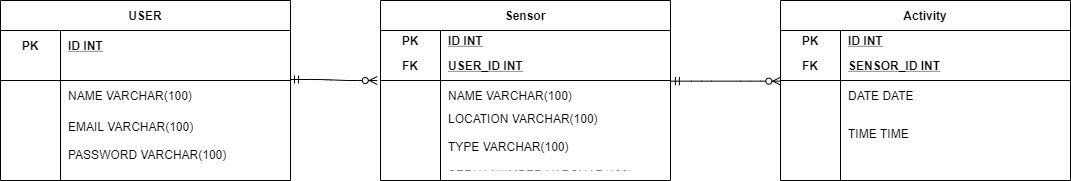

The diagram above was exported from draw.io. Its source (the exported page's mxGraphModel, read from the mxfile embedded in the PNG):
<mxGraphModel dx="782" dy="468" grid="1" gridSize="10" guides="1" tooltips="1" connect="1" arrows="1" fold="1" page="1" pageScale="1" pageWidth="850" pageHeight="1100" math="0" shadow="0">
  <root>
    <mxCell id="0" />
    <mxCell id="1" parent="0" />
    <mxCell id="QbB8iqbpKRsNgs5I52Yu-2" value="USER" style="shape=table;startSize=30;container=1;collapsible=1;childLayout=tableLayout;fixedRows=1;rowLines=0;fontStyle=1;align=center;resizeLast=1;" vertex="1" parent="1">
      <mxGeometry x="10" y="290" width="290" height="180" as="geometry" />
    </mxCell>
    <mxCell id="QbB8iqbpKRsNgs5I52Yu-3" value="" style="shape=partialRectangle;collapsible=0;dropTarget=0;pointerEvents=0;fillColor=none;top=0;left=0;bottom=0;right=0;points=[[0,0.5],[1,0.5]];portConstraint=eastwest;" vertex="1" parent="QbB8iqbpKRsNgs5I52Yu-2">
      <mxGeometry y="30" width="290" height="30" as="geometry" />
    </mxCell>
    <mxCell id="QbB8iqbpKRsNgs5I52Yu-4" value="PK" style="shape=partialRectangle;connectable=0;fillColor=none;top=0;left=0;bottom=0;right=0;fontStyle=1;overflow=hidden;" vertex="1" parent="QbB8iqbpKRsNgs5I52Yu-3">
      <mxGeometry width="60" height="30" as="geometry" />
    </mxCell>
    <mxCell id="QbB8iqbpKRsNgs5I52Yu-5" value="ID INT" style="shape=partialRectangle;connectable=0;fillColor=none;top=0;left=0;bottom=0;right=0;align=left;spacingLeft=6;fontStyle=5;overflow=hidden;" vertex="1" parent="QbB8iqbpKRsNgs5I52Yu-3">
      <mxGeometry x="60" width="230" height="30" as="geometry" />
    </mxCell>
    <mxCell id="QbB8iqbpKRsNgs5I52Yu-6" value="" style="shape=partialRectangle;collapsible=0;dropTarget=0;pointerEvents=0;fillColor=none;top=0;left=0;bottom=1;right=0;points=[[0,0.5],[1,0.5]];portConstraint=eastwest;" vertex="1" parent="QbB8iqbpKRsNgs5I52Yu-2">
      <mxGeometry y="60" width="290" height="20" as="geometry" />
    </mxCell>
    <mxCell id="QbB8iqbpKRsNgs5I52Yu-7" value="" style="shape=partialRectangle;connectable=0;fillColor=none;top=0;left=0;bottom=0;right=0;fontStyle=1;overflow=hidden;" vertex="1" parent="QbB8iqbpKRsNgs5I52Yu-6">
      <mxGeometry width="60" height="20" as="geometry" />
    </mxCell>
    <mxCell id="QbB8iqbpKRsNgs5I52Yu-8" value="" style="shape=partialRectangle;connectable=0;fillColor=none;top=0;left=0;bottom=0;right=0;align=left;spacingLeft=6;fontStyle=5;overflow=hidden;" vertex="1" parent="QbB8iqbpKRsNgs5I52Yu-6">
      <mxGeometry x="60" width="230" height="20" as="geometry" />
    </mxCell>
    <mxCell id="QbB8iqbpKRsNgs5I52Yu-9" value="" style="shape=partialRectangle;collapsible=0;dropTarget=0;pointerEvents=0;fillColor=none;top=0;left=0;bottom=0;right=0;points=[[0,0.5],[1,0.5]];portConstraint=eastwest;" vertex="1" parent="QbB8iqbpKRsNgs5I52Yu-2">
      <mxGeometry y="80" width="290" height="30" as="geometry" />
    </mxCell>
    <mxCell id="QbB8iqbpKRsNgs5I52Yu-10" value="" style="shape=partialRectangle;connectable=0;fillColor=none;top=0;left=0;bottom=0;right=0;editable=1;overflow=hidden;" vertex="1" parent="QbB8iqbpKRsNgs5I52Yu-9">
      <mxGeometry width="60" height="30" as="geometry" />
    </mxCell>
    <mxCell id="QbB8iqbpKRsNgs5I52Yu-11" value="NAME VARCHAR(100)" style="shape=partialRectangle;connectable=0;fillColor=none;top=0;left=0;bottom=0;right=0;align=left;spacingLeft=6;overflow=hidden;" vertex="1" parent="QbB8iqbpKRsNgs5I52Yu-9">
      <mxGeometry x="60" width="230" height="30" as="geometry" />
    </mxCell>
    <mxCell id="QbB8iqbpKRsNgs5I52Yu-12" value="" style="shape=partialRectangle;collapsible=0;dropTarget=0;pointerEvents=0;fillColor=none;top=0;left=0;bottom=0;right=0;points=[[0,0.5],[1,0.5]];portConstraint=eastwest;" vertex="1" parent="QbB8iqbpKRsNgs5I52Yu-2">
      <mxGeometry y="110" width="290" height="60" as="geometry" />
    </mxCell>
    <mxCell id="QbB8iqbpKRsNgs5I52Yu-13" value="" style="shape=partialRectangle;connectable=0;fillColor=none;top=0;left=0;bottom=0;right=0;editable=1;overflow=hidden;" vertex="1" parent="QbB8iqbpKRsNgs5I52Yu-12">
      <mxGeometry width="60" height="60" as="geometry" />
    </mxCell>
    <mxCell id="QbB8iqbpKRsNgs5I52Yu-14" value="EMAIL VARCHAR(100)&#10;&#10;PASSWORD VARCHAR(100)" style="shape=partialRectangle;connectable=0;fillColor=none;top=0;left=0;bottom=0;right=0;align=left;spacingLeft=6;overflow=hidden;" vertex="1" parent="QbB8iqbpKRsNgs5I52Yu-12">
      <mxGeometry x="60" width="230" height="60" as="geometry" />
    </mxCell>
    <mxCell id="QbB8iqbpKRsNgs5I52Yu-28" value="Sensor" style="shape=table;startSize=30;container=1;collapsible=1;childLayout=tableLayout;fixedRows=1;rowLines=0;fontStyle=1;align=center;resizeLast=1;" vertex="1" parent="1">
      <mxGeometry x="390" y="290" width="290" height="180" as="geometry" />
    </mxCell>
    <mxCell id="QbB8iqbpKRsNgs5I52Yu-29" value="" style="shape=partialRectangle;collapsible=0;dropTarget=0;pointerEvents=0;fillColor=none;top=0;left=0;bottom=0;right=0;points=[[0,0.5],[1,0.5]];portConstraint=eastwest;" vertex="1" parent="QbB8iqbpKRsNgs5I52Yu-28">
      <mxGeometry y="30" width="290" height="20" as="geometry" />
    </mxCell>
    <mxCell id="QbB8iqbpKRsNgs5I52Yu-30" value="PK" style="shape=partialRectangle;connectable=0;fillColor=none;top=0;left=0;bottom=0;right=0;fontStyle=1;overflow=hidden;" vertex="1" parent="QbB8iqbpKRsNgs5I52Yu-29">
      <mxGeometry width="60" height="20" as="geometry" />
    </mxCell>
    <mxCell id="QbB8iqbpKRsNgs5I52Yu-31" value="ID INT" style="shape=partialRectangle;connectable=0;fillColor=none;top=0;left=0;bottom=0;right=0;align=left;spacingLeft=6;fontStyle=5;overflow=hidden;" vertex="1" parent="QbB8iqbpKRsNgs5I52Yu-29">
      <mxGeometry x="60" width="230" height="20" as="geometry" />
    </mxCell>
    <mxCell id="QbB8iqbpKRsNgs5I52Yu-32" value="" style="shape=partialRectangle;collapsible=0;dropTarget=0;pointerEvents=0;fillColor=none;top=0;left=0;bottom=1;right=0;points=[[0,0.5],[1,0.5]];portConstraint=eastwest;" vertex="1" parent="QbB8iqbpKRsNgs5I52Yu-28">
      <mxGeometry y="50" width="290" height="30" as="geometry" />
    </mxCell>
    <mxCell id="QbB8iqbpKRsNgs5I52Yu-33" value="FK" style="shape=partialRectangle;connectable=0;fillColor=none;top=0;left=0;bottom=0;right=0;fontStyle=1;overflow=hidden;" vertex="1" parent="QbB8iqbpKRsNgs5I52Yu-32">
      <mxGeometry width="60" height="30" as="geometry" />
    </mxCell>
    <mxCell id="QbB8iqbpKRsNgs5I52Yu-34" value="USER_ID INT" style="shape=partialRectangle;connectable=0;fillColor=none;top=0;left=0;bottom=0;right=0;align=left;spacingLeft=6;fontStyle=5;overflow=hidden;" vertex="1" parent="QbB8iqbpKRsNgs5I52Yu-32">
      <mxGeometry x="60" width="230" height="30" as="geometry" />
    </mxCell>
    <mxCell id="QbB8iqbpKRsNgs5I52Yu-35" value="" style="shape=partialRectangle;collapsible=0;dropTarget=0;pointerEvents=0;fillColor=none;top=0;left=0;bottom=0;right=0;points=[[0,0.5],[1,0.5]];portConstraint=eastwest;" vertex="1" parent="QbB8iqbpKRsNgs5I52Yu-28">
      <mxGeometry y="80" width="290" height="30" as="geometry" />
    </mxCell>
    <mxCell id="QbB8iqbpKRsNgs5I52Yu-36" value="" style="shape=partialRectangle;connectable=0;fillColor=none;top=0;left=0;bottom=0;right=0;editable=1;overflow=hidden;" vertex="1" parent="QbB8iqbpKRsNgs5I52Yu-35">
      <mxGeometry width="60" height="30" as="geometry" />
    </mxCell>
    <mxCell id="QbB8iqbpKRsNgs5I52Yu-37" value="NAME VARCHAR(100)" style="shape=partialRectangle;connectable=0;fillColor=none;top=0;left=0;bottom=0;right=0;align=left;spacingLeft=6;overflow=hidden;" vertex="1" parent="QbB8iqbpKRsNgs5I52Yu-35">
      <mxGeometry x="60" width="230" height="30" as="geometry" />
    </mxCell>
    <mxCell id="QbB8iqbpKRsNgs5I52Yu-38" value="" style="shape=partialRectangle;collapsible=0;dropTarget=0;pointerEvents=0;fillColor=none;top=0;left=0;bottom=0;right=0;points=[[0,0.5],[1,0.5]];portConstraint=eastwest;" vertex="1" parent="QbB8iqbpKRsNgs5I52Yu-28">
      <mxGeometry y="110" width="290" height="60" as="geometry" />
    </mxCell>
    <mxCell id="QbB8iqbpKRsNgs5I52Yu-39" value="" style="shape=partialRectangle;connectable=0;fillColor=none;top=0;left=0;bottom=0;right=0;editable=1;overflow=hidden;" vertex="1" parent="QbB8iqbpKRsNgs5I52Yu-38">
      <mxGeometry width="60" height="60" as="geometry" />
    </mxCell>
    <mxCell id="QbB8iqbpKRsNgs5I52Yu-40" value="LOCATION VARCHAR(100)&#10;&#10;TYPE VARCHAR(100)&#10;&#10;SERIALNUMBER VARCHAR(100)" style="shape=partialRectangle;connectable=0;fillColor=none;top=0;left=0;bottom=0;right=0;align=left;spacingLeft=6;overflow=hidden;" vertex="1" parent="QbB8iqbpKRsNgs5I52Yu-38">
      <mxGeometry x="60" width="230" height="60" as="geometry" />
    </mxCell>
    <mxCell id="QbB8iqbpKRsNgs5I52Yu-54" value="Activity" style="shape=table;startSize=30;container=1;collapsible=1;childLayout=tableLayout;fixedRows=1;rowLines=0;fontStyle=1;align=center;resizeLast=1;" vertex="1" parent="1">
      <mxGeometry x="790" y="290" width="290" height="180" as="geometry" />
    </mxCell>
    <mxCell id="QbB8iqbpKRsNgs5I52Yu-55" value="" style="shape=partialRectangle;collapsible=0;dropTarget=0;pointerEvents=0;fillColor=none;top=0;left=0;bottom=0;right=0;points=[[0,0.5],[1,0.5]];portConstraint=eastwest;" vertex="1" parent="QbB8iqbpKRsNgs5I52Yu-54">
      <mxGeometry y="30" width="290" height="20" as="geometry" />
    </mxCell>
    <mxCell id="QbB8iqbpKRsNgs5I52Yu-56" value="PK" style="shape=partialRectangle;connectable=0;fillColor=none;top=0;left=0;bottom=0;right=0;fontStyle=1;overflow=hidden;" vertex="1" parent="QbB8iqbpKRsNgs5I52Yu-55">
      <mxGeometry width="60" height="20" as="geometry" />
    </mxCell>
    <mxCell id="QbB8iqbpKRsNgs5I52Yu-57" value="ID INT" style="shape=partialRectangle;connectable=0;fillColor=none;top=0;left=0;bottom=0;right=0;align=left;spacingLeft=6;fontStyle=5;overflow=hidden;" vertex="1" parent="QbB8iqbpKRsNgs5I52Yu-55">
      <mxGeometry x="60" width="230" height="20" as="geometry" />
    </mxCell>
    <mxCell id="QbB8iqbpKRsNgs5I52Yu-58" value="" style="shape=partialRectangle;collapsible=0;dropTarget=0;pointerEvents=0;fillColor=none;top=0;left=0;bottom=1;right=0;points=[[0,0.5],[1,0.5]];portConstraint=eastwest;" vertex="1" parent="QbB8iqbpKRsNgs5I52Yu-54">
      <mxGeometry y="50" width="290" height="30" as="geometry" />
    </mxCell>
    <mxCell id="QbB8iqbpKRsNgs5I52Yu-59" value="FK" style="shape=partialRectangle;connectable=0;fillColor=none;top=0;left=0;bottom=0;right=0;fontStyle=1;overflow=hidden;" vertex="1" parent="QbB8iqbpKRsNgs5I52Yu-58">
      <mxGeometry width="60" height="30" as="geometry" />
    </mxCell>
    <mxCell id="QbB8iqbpKRsNgs5I52Yu-60" value="SENSOR_ID INT" style="shape=partialRectangle;connectable=0;fillColor=none;top=0;left=0;bottom=0;right=0;align=left;spacingLeft=6;fontStyle=5;overflow=hidden;" vertex="1" parent="QbB8iqbpKRsNgs5I52Yu-58">
      <mxGeometry x="60" width="230" height="30" as="geometry" />
    </mxCell>
    <mxCell id="QbB8iqbpKRsNgs5I52Yu-61" value="" style="shape=partialRectangle;collapsible=0;dropTarget=0;pointerEvents=0;fillColor=none;top=0;left=0;bottom=0;right=0;points=[[0,0.5],[1,0.5]];portConstraint=eastwest;" vertex="1" parent="QbB8iqbpKRsNgs5I52Yu-54">
      <mxGeometry y="80" width="290" height="30" as="geometry" />
    </mxCell>
    <mxCell id="QbB8iqbpKRsNgs5I52Yu-62" value="" style="shape=partialRectangle;connectable=0;fillColor=none;top=0;left=0;bottom=0;right=0;editable=1;overflow=hidden;" vertex="1" parent="QbB8iqbpKRsNgs5I52Yu-61">
      <mxGeometry width="60" height="30" as="geometry" />
    </mxCell>
    <mxCell id="QbB8iqbpKRsNgs5I52Yu-63" value="DATE DATE" style="shape=partialRectangle;connectable=0;fillColor=none;top=0;left=0;bottom=0;right=0;align=left;spacingLeft=6;overflow=hidden;" vertex="1" parent="QbB8iqbpKRsNgs5I52Yu-61">
      <mxGeometry x="60" width="230" height="30" as="geometry" />
    </mxCell>
    <mxCell id="QbB8iqbpKRsNgs5I52Yu-64" value="" style="shape=partialRectangle;collapsible=0;dropTarget=0;pointerEvents=0;fillColor=none;top=0;left=0;bottom=0;right=0;points=[[0,0.5],[1,0.5]];portConstraint=eastwest;" vertex="1" parent="QbB8iqbpKRsNgs5I52Yu-54">
      <mxGeometry y="110" width="290" height="60" as="geometry" />
    </mxCell>
    <mxCell id="QbB8iqbpKRsNgs5I52Yu-65" value="" style="shape=partialRectangle;connectable=0;fillColor=none;top=0;left=0;bottom=0;right=0;editable=1;overflow=hidden;" vertex="1" parent="QbB8iqbpKRsNgs5I52Yu-64">
      <mxGeometry width="60" height="60" as="geometry" />
    </mxCell>
    <mxCell id="QbB8iqbpKRsNgs5I52Yu-66" value="TIME TIME&#10;" style="shape=partialRectangle;connectable=0;fillColor=none;top=0;left=0;bottom=0;right=0;align=left;spacingLeft=6;overflow=hidden;" vertex="1" parent="QbB8iqbpKRsNgs5I52Yu-64">
      <mxGeometry x="60" width="230" height="60" as="geometry" />
    </mxCell>
    <mxCell id="QbB8iqbpKRsNgs5I52Yu-67" value="" style="edgeStyle=entityRelationEdgeStyle;fontSize=12;html=1;endArrow=ERzeroToMany;startArrow=ERmandOne;exitX=1.003;exitY=0.022;exitDx=0;exitDy=0;exitPerimeter=0;entryX=0.001;entryY=1.022;entryDx=0;entryDy=0;entryPerimeter=0;" edge="1" parent="1" source="QbB8iqbpKRsNgs5I52Yu-35" target="QbB8iqbpKRsNgs5I52Yu-58">
      <mxGeometry width="100" height="100" relative="1" as="geometry">
        <mxPoint x="600" y="550" as="sourcePoint" />
        <mxPoint x="790" y="340" as="targetPoint" />
      </mxGeometry>
    </mxCell>
    <mxCell id="QbB8iqbpKRsNgs5I52Yu-68" value="" style="edgeStyle=entityRelationEdgeStyle;fontSize=12;html=1;endArrow=ERzeroToMany;startArrow=ERmandOne;entryX=-0.011;entryY=0;entryDx=0;entryDy=0;entryPerimeter=0;" edge="1" parent="1" target="QbB8iqbpKRsNgs5I52Yu-35">
      <mxGeometry width="100" height="100" relative="1" as="geometry">
        <mxPoint x="300" y="369" as="sourcePoint" />
        <mxPoint x="400" y="269" as="targetPoint" />
      </mxGeometry>
    </mxCell>
  </root>
</mxGraphModel>